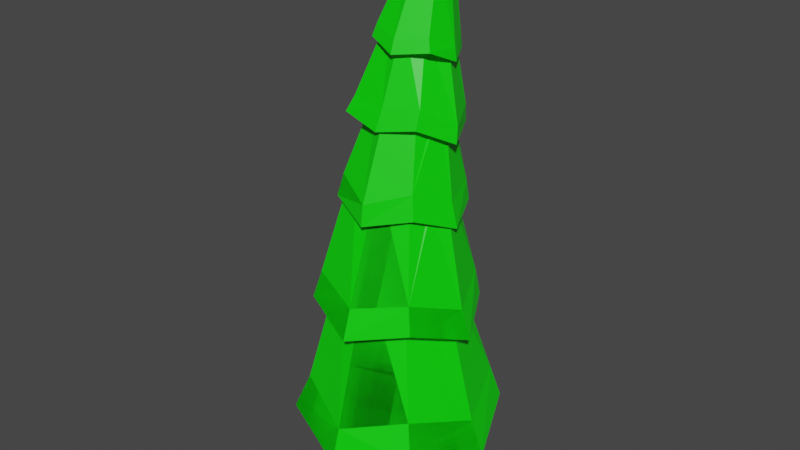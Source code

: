 # Source: Tree2.blend  (saved by Blender 2.80.75; exported with 4.5.12 LTS)
import bpy
from mathutils import Matrix  # noqa: F401  (used for matrix-valued properties, if any)

bpy.ops.wm.read_factory_settings(use_empty=True)
scene = bpy.context.scene
scene.name = 'Scene'

# ---- collections
col_collection = bpy.data.collections.new('Collection'); scene.collection.children.link(col_collection)
col_collection_2 = bpy.data.collections.new('Collection 2'); scene.collection.children.link(col_collection_2)

# ---- materials (node trees are filled in below, after node groups)
mat_branchmat = bpy.data.materials.new('BranchMAT')
mat_branchmat.use_transparent_shadow = False
mat_leavemat = bpy.data.materials.new('LeaveMAT')
mat_leavemat.use_transparent_shadow = False

# ---- material node trees
mat_branchmat.use_nodes = True; mat_branchmat.node_tree.nodes.clear()
_N = mat_branchmat.node_tree.nodes; _L = mat_branchmat.node_tree.links
n0 = _N.new('ShaderNodeOutputMaterial'); n0.name = 'Material Output'; n0.location = (300, 300)
n1 = _N.new('ShaderNodeBsdfPrincipled'); n1.name = 'Principled BSDF'; n1.location = (10, 300)
n1.distribution = 'GGX'
n1.subsurface_method = 'BURLEY'
n1.inputs[0].default_value = (0.8, 0.06451, 0.0, 1.0)
n1.inputs[3].default_value = 1.45
n1.inputs[27].default_value = (0.0, 0.0, 0.0, 1.0)
n1.inputs[28].default_value = 1.0
_L.new(n1.outputs[0], n0.inputs[0])
n0.is_active_output = True
mat_leavemat.use_nodes = True; mat_leavemat.node_tree.nodes.clear()
_N = mat_leavemat.node_tree.nodes; _L = mat_leavemat.node_tree.links
n0 = _N.new('ShaderNodeOutputMaterial'); n0.name = 'Material Output'; n0.location = (300, 300)
n1 = _N.new('ShaderNodeBsdfPrincipled'); n1.name = 'Principled BSDF'; n1.location = (10, 300)
n1.distribution = 'GGX'
n1.subsurface_method = 'BURLEY'
n1.inputs[0].default_value = (0.001255, 0.8, 0.0, 1.0)
n1.inputs[2].default_value = 0.4583
n1.inputs[3].default_value = 1.45
n1.inputs[27].default_value = (0.0, 0.0, 0.0, 1.0)
n1.inputs[28].default_value = 1.0
_L.new(n1.outputs[0], n0.inputs[0])
n0.is_active_output = True

# ---- world
world_world = bpy.data.worlds.new('World'); scene.world = world_world
world_world.use_nodes = True; world_world.node_tree.nodes.clear()
_N = world_world.node_tree.nodes; _L = world_world.node_tree.links
n0 = _N.new('ShaderNodeOutputWorld'); n0.name = 'World Output'; n0.location = (300, 300)
n1 = _N.new('ShaderNodeBackground'); n1.name = 'Background'; n1.location = (10, 300)
n1.inputs[0].default_value = (0.05088, 0.05088, 0.05088, 1.0)
_L.new(n1.outputs[0], n0.inputs[0])
n0.is_active_output = True
world_world.color = (0.05088, 0.05088, 0.05088)
world_world.use_sun_shadow = False
world_world.sun_shadow_jitter_overblur = 0.0

# ---- meshes
me_cylinder_003 = bpy.data.meshes.new('Cylinder.003')
me_cylinder_003.from_pydata([(0.01152, 0.3076, -0.8306), (0.3242, 0.1936, 0.5118), (0.008777, -0.3396, 0.1825), (-0.2771, 0.2025, -0.08253), (0.2925, 0.2048, -0.9117), (-0.00318, 0.3277, 0.9195), (0.3417, 0.1975, 0.9614), (0.317, -0.1972, -0.9256), (-0.02098, -0.347, -0.9425), (0.2712, -0.1629, 0.9069), (0.002102, -0.316, 0.9115), (-0.2714, -0.1639, -0.9145), (-0.3268, -0.1861, 0.9378), (-0.2999, 0.1709, -0.92), (-0.2722, 0.1808, 0.9091), (-0.002663, 0.3657, -0.4103), (0.294, 0.1639, -0.2923), (0.3111, -0.1922, 0.2471), (0.334, -0.188, -0.5022), (0.001333, -0.3647, -0.6478), (-0.3135, -0.1795, 0.1433), (-0.2898, 0.1643, -0.4557), (-0.06333, 0.3374, 0.363), (-0.3199, 0.09175, 0.1906), (-0.2988, -0.1685, -0.448), (-0.2663, -0.1712, 0.6362), (0.143, -0.2496, -0.6306), (-0.0222, -0.3561, -0.01947), (0.3225, 0.1746, -0.5251), (0.3144, 0.1742, 0.2151), (0.003709, 0.3, -0.1183), (0.1435, 0.2125, 0.7243), (0.0, 0.9961, 0.2128), (-0.7287, 0.7287, 0.3849), (-1.014, -4.371e-08, 0.1961), (-0.7023, -0.7023, 0.4112), (8.742e-08, -1.009, 0.2008), (0.6912, -0.6912, 0.4222), (0.9947, 1.192e-08, 0.2141), (0.7193, 0.7193, 0.3943), (4.145e-09, 0.541, 1.906), (-0.3595, 0.3595, 1.947), (-0.5336, -2.188e-08, 1.896), (-0.3898, -0.3898, 2.039), (5.082e-08, -0.5316, 1.893), (0.3711, -0.3711, 1.982), (0.5516, 7.823e-09, 1.922), (0.3593, 0.3593, 1.946), (0.0007868, 1.17, -0.2035), (-0.8339, 0.8342, 0.02585), (-1.184, -0.0005021, -0.2083), (-0.8227, -0.824, 0.02804), (0.0007869, -1.12, -0.1861), (0.8176, -0.8174, 0.02932), (1.147, -0.0005021, -0.1952), (0.8042, 0.8029, 0.03194), (-0.01478, 0.757, 1.548), (-0.5699, 0.5509, 1.694), (-0.8188, -0.02191, 1.547), (-0.572, -0.5916, 1.729), (0.01194, -0.8038, 1.594), (0.5802, -0.56, 1.725), (0.822, 0.005171, 1.518), (0.5629, 0.5817, 1.666), (0.008032, 0.4815, 2.872), (-0.2868, 0.3557, 2.958), (-0.4217, 0.053, 2.92), (-0.3098, -0.2702, 3.097), (0.02233, -0.3528, 2.898), (0.3229, -0.2323, 2.989), (0.4878, 0.07064, 2.957), (0.3095, 0.366, 2.951), (-0.01186, 0.8521, 1.19), (-0.6277, 0.6111, 1.377), (-0.9238, -0.02488, 1.223), (-0.636, -0.663, 1.435), (0.01871, -0.918, 1.261), (0.6461, -0.6187, 1.421), (0.9318, 0.006097, 1.197), (0.6035, 0.6184, 1.364), (-0.01243, 0.6846, 2.565), (-0.4673, 0.4991, 2.716), (-0.6419, 0.01819, 2.643), (-0.4067, -0.3938, 2.832), (0.03341, -0.6055, 2.692), (0.4444, -0.3425, 2.827), (0.6212, 0.06345, 2.646), (0.4532, 0.5213, 2.7), (0.02548, 0.4969, 3.687), (-0.2149, 0.3921, 3.768), (-0.3259, 0.1395, 3.753), (-0.1841, -0.08593, 3.769), (0.05102, -0.2083, 3.773), (0.2887, -0.07779, 3.789), (0.4161, 0.1656, 3.751), (0.2727, 0.4035, 3.744), (-0.01491, 0.7735, 2.309), (-0.5286, 0.5618, 2.488), (-0.6775, 0.02134, 2.416), (-0.4538, -0.4421, 2.594), (0.0358, -0.6402, 2.465), (0.493, -0.3865, 2.569), (0.6886, 0.06647, 2.382), (0.4735, 0.5464, 2.474), (0.001094, 0.6573, 3.399), (-0.352, 0.4835, 3.565), (-0.4569, 0.1032, 3.551), (-0.3393, -0.2758, 3.651), (0.05834, -0.3371, 3.616), (0.4116, -0.1969, 3.65), (0.6078, 0.1421, 3.422), (0.4045, 0.5405, 3.504), (0.04792, 0.5138, 4.314), (-0.1426, 0.4469, 4.402), (-0.2394, 0.2445, 4.42), (-0.131, 0.05058, 4.497), (0.08029, -0.03879, 4.446), (0.2523, 0.08457, 4.39), (0.3493, 0.2691, 4.369), (0.2592, 0.4774, 4.407), (-0.02211, 0.6396, 3.221), (-0.4132, 0.4773, 3.372), (-0.5358, 0.05542, 3.335), (-0.3956, -0.3511, 3.491), (0.03634, -0.4144, 3.4), (0.4144, -0.2613, 3.458), (0.6245, 0.1075, 3.26), (0.4133, 0.5365, 3.329), (0.02585, 0.6318, 4.125), (-0.2575, 0.5125, 4.243), (-0.3481, 0.2016, 4.239), (-0.2187, -0.07369, 4.355), (0.08675, -0.1916, 4.281), (0.3906, -0.04563, 4.312), (0.4721, 0.2509, 4.179), (0.3217, 0.5379, 4.224), (0.07216, 0.6137, 4.88), (-0.06813, 0.5008, 4.881), (-0.1377, 0.3518, 4.913), (-0.05822, 0.207, 4.986), (0.1076, 0.1329, 4.969), (0.2781, 0.2235, 5.004), (0.3073, 0.3775, 4.876), (0.2362, 0.5371, 4.894), (0.02723, 0.6422, 3.977), (-0.267, 0.5164, 4.104), (-0.404, 0.1859, 4.08), (-0.2476, -0.1168, 4.226), (0.09274, -0.2464, 4.142), (0.4333, -0.08515, 4.185), (0.4976, 0.244, 4.034), (0.3355, 0.5415, 4.073), (0.02081, 0.522, 5.261), (0.08303, 0.572, 5.26), (-0.01003, 0.4559, 5.275), (0.02521, 0.3916, 5.307), (0.09875, 0.3588, 5.3), (0.1744, 0.399, 5.315), (0.1873, 0.4673, 5.259), (0.1558, 0.538, 5.266)], [], [(5, 6, 31), (9, 10, 2), (10, 25, 2), (10, 12, 25), (25, 12, 14), (4, 13, 0), (8, 4, 7), (21, 3, 15), (22, 30, 3), (14, 22, 23), (11, 24, 13), (24, 20, 21), (27, 24, 19), (18, 26, 7), (26, 27, 19), (17, 27, 18), (17, 2, 27), (9, 2, 17), (28, 18, 4), (16, 17, 18), (0, 15, 28), (30, 29, 16), (22, 1, 30), (30, 1, 29), (31, 6, 1), (1, 6, 9), (5, 14, 6), (10, 14, 12), (10, 9, 14), (9, 6, 14), (22, 14, 5), (23, 20, 25, 14), (21, 0, 13), (21, 15, 0), (15, 3, 30), (23, 22, 3), (4, 8, 11, 13), (13, 24, 21), (20, 23, 3), (20, 3, 21), (9, 17, 29, 1), (8, 19, 11), (19, 24, 11), (27, 20, 24), (27, 2, 20), (2, 25, 20), (7, 26, 8), (8, 26, 19), (18, 27, 26), (4, 18, 7), (28, 16, 18), (16, 29, 17), (16, 28, 15, 30), (0, 28, 4), (22, 5, 31), (22, 31, 1), (39, 47, 46, 38), (37, 45, 44, 36), (35, 43, 42, 34), (33, 41, 40, 32), (32, 40, 47, 39), (38, 46, 45, 37), (36, 44, 43, 35), (34, 42, 41, 33), (35, 34, 50, 51), (36, 35, 51, 52), (37, 36, 52, 53), (38, 37, 53, 54), (39, 38, 54, 55), (32, 39, 55, 48), (33, 32, 48, 49), (34, 33, 49, 50), (33, 32, 39, 38, 37, 36, 35, 34), (63, 71, 70, 62), (61, 69, 68, 60), (59, 67, 66, 58), (57, 65, 64, 56), (56, 64, 71, 63), (62, 70, 69, 61), (60, 68, 67, 59), (58, 66, 65, 57), (59, 58, 74, 75), (60, 59, 75, 76), (61, 60, 76, 77), (62, 61, 77, 78), (63, 62, 78, 79), (56, 63, 79, 72), (57, 56, 72, 73), (58, 57, 73, 74), (57, 56, 63, 62, 61, 60, 59, 58), (87, 95, 94, 86), (85, 93, 92, 84), (83, 91, 90, 82), (81, 89, 88, 80), (80, 88, 95, 87), (86, 94, 93, 85), (84, 92, 91, 83), (82, 90, 89, 81), (83, 82, 98, 99), (84, 83, 99, 100), (85, 84, 100, 101), (86, 85, 101, 102), (87, 86, 102, 103), (80, 87, 103, 96), (81, 80, 96, 97), (82, 81, 97, 98), (81, 80, 87, 86, 85, 84, 83, 82), (111, 119, 118, 110), (109, 117, 116, 108), (107, 115, 114, 106), (105, 113, 112, 104), (104, 112, 119, 111), (110, 118, 117, 109), (108, 116, 115, 107), (106, 114, 113, 105), (107, 106, 122, 123), (108, 107, 123, 124), (109, 108, 124, 125), (110, 109, 125, 126), (111, 110, 126, 127), (104, 111, 127, 120), (105, 104, 120, 121), (106, 105, 121, 122), (105, 104, 111, 110, 109, 108, 107, 106), (135, 143, 142, 134), (133, 141, 140, 132), (131, 139, 138, 130), (129, 137, 136, 128), (128, 136, 143, 135), (134, 142, 141, 133), (132, 140, 139, 131), (130, 138, 137, 129), (131, 130, 146, 147), (132, 131, 147, 148), (133, 132, 148, 149), (134, 133, 149, 150), (135, 134, 150, 151), (128, 135, 151, 144), (129, 128, 144, 145), (130, 129, 145, 146), (129, 128, 135, 134, 133, 132, 131, 130), (142, 143, 159, 158), (154, 155, 156, 157, 158, 159, 153, 152), (140, 141, 157, 156), (138, 139, 155, 154), (136, 137, 152, 153), (143, 136, 153, 159), (141, 142, 158, 157), (139, 140, 156, 155), (137, 138, 154, 152)])
me_cylinder_003.polygons.foreach_set('material_index', [0, 0, 0, 0, 0, 0, 0, 0, 0, 0, 0, 0, 0, 0, 0, 0, 0, 0, 0, 0, 0, 0, 0, 0, 0, 0, 0, 0, 0, 0, 0, 0, 0, 0, 0, 0, 0, 0, 0, 0, 0, 0, 0, 0, 0, 0, 0, 0, 0, 0, 0, 0, 0, 0, 0, 0, 1, 1, 1, 1, 1, 1, 1, 1, 1, 1, 1, 1, 1, 1, 1, 1, 1, 1, 1, 1, 1, 1, 1, 1, 1, 1, 1, 1, 1, 1, 1, 1, 1, 1, 1, 1, 1, 1, 1, 1, 1, 1, 1, 1, 1, 1, 1, 1, 1, 1, 1, 1, 1, 1, 1, 1, 1, 1, 1, 1, 1, 1, 1, 1, 1, 1, 1, 1, 1, 1, 1, 1, 1, 1, 1, 1, 1, 1, 1, 1, 1, 1, 1, 1, 1, 1, 1, 1, 1, 1, 1, 1, 1, 1])
_uv = me_cylinder_003.uv_layers.new(name='UVMap')
_uv.uv.foreach_set('vector', [0.9918, 0.9978, 0.8321, 1.0, 0.9167, 0.9431, 0.6683, 0.9927, 0.5004, 1.0, 0.5019, 0.8031, 0.5004, 1.0, 0.3397, 0.9187, 0.5019, 0.8031, 0.5004, 1.0, 0.3309, 0.9983, 0.3397, 0.9187, 0.3397, 0.9187, 0.3309, 0.9983, 0.1574, 0.9986, 0.957, 0.3695, 0.5479, 0.3709, 0.75, 0.49, 0.7424, 0.0129, 0.957, 0.3695, 0.9578, 0.13, 0.1712, 0.638, 0.1271, 0.7407, 0.0003806, 0.6488, 0.03027, 0.8458, -8.941e-08, 0.7221, 0.1271, 0.7407, 0.1574, 0.9986, 0.03027, 0.8458, 0.2106, 0.804, 0.3329, 0.5064, 0.3314, 0.6307, 0.164, 0.5021, 0.3314, 0.6307, 0.3361, 0.7913, 0.1712, 0.638, 0.4995, 0.7401, 0.3314, 0.6307, 0.4917, 0.5706, 0.6687, 0.6168, 0.5833, 0.5815, 0.6667, 0.5072, 0.5833, 0.5815, 0.4995, 0.7401, 0.4917, 0.5706, 0.6667, 0.816, 0.4995, 0.7401, 0.6687, 0.6168, 0.6667, 0.816, 0.5019, 0.8031, 0.4995, 0.7401, 0.6683, 0.9927, 0.5019, 0.8031, 0.6667, 0.816, 0.8312, 0.5963, 0.6687, 0.6168, 0.8335, 0.5033, 0.8262, 0.6712, 0.6667, 0.816, 0.6687, 0.6168, 1.0, 0.5317, 0.9942, 0.6471, 0.8312, 0.5963, 0.9898, 0.7221, 0.7936, 0.7961, 0.8262, 0.6712, 0.999, 0.8504, 0.8336, 0.8906, 0.9898, 0.7221, 0.9898, 0.7221, 0.8336, 0.8906, 0.7936, 0.7961, 0.9167, 0.9431, 0.8321, 1.0, 0.8336, 0.8906, 0.8336, 0.8906, 0.8321, 1.0, 0.6683, 0.9927, 0.2607, 0.4838, 0.05382, 0.3766, 0.4578, 0.3682, 0.2505, 0.009701, 0.05382, 0.3766, 0.04215, 0.1336, 0.2505, 0.009701, 0.4572, 0.1296, 0.05382, 0.3766, 0.4572, 0.1296, 0.4578, 0.3682, 0.05382, 0.3766, 0.03027, 0.8458, 0.1574, 0.9986, -8.941e-08, 0.9978, 0.2106, 0.804, 0.3361, 0.7913, 0.3397, 0.9187, 0.1574, 0.9986, 0.1712, 0.638, 0.0001833, 0.5317, 0.164, 0.5021, 0.1712, 0.638, 0.0003806, 0.6488, 0.0001833, 0.5317, 0.0003806, 0.6488, 0.1271, 0.7407, -8.941e-08, 0.7221, 0.2106, 0.804, 0.03027, 0.8458, 0.1271, 0.7407, 0.957, 0.3695, 0.7424, 0.0129, 0.5422, 0.13, 0.5479, 0.3709, 0.164, 0.5021, 0.3314, 0.6307, 0.1712, 0.638, 0.3361, 0.7913, 0.2106, 0.804, 0.1271, 0.7407, 0.3361, 0.7913, 0.1271, 0.7407, 0.1712, 0.638, 0.6683, 0.9927, 0.6667, 0.816, 0.7936, 0.7961, 0.8336, 0.8906, 0.4939, 0.5, 0.4917, 0.5706, 0.3329, 0.5064, 0.4917, 0.5706, 0.3314, 0.6307, 0.3329, 0.5064, 0.4995, 0.7401, 0.3361, 0.7913, 0.3314, 0.6307, 0.4995, 0.7401, 0.5019, 0.8031, 0.3361, 0.7913, 0.5019, 0.8031, 0.3397, 0.9187, 0.3361, 0.7913, 0.6667, 0.5072, 0.5833, 0.5815, 0.4939, 0.5, 0.4939, 0.5, 0.5833, 0.5815, 0.4917, 0.5706, 0.6687, 0.6168, 0.4995, 0.7401, 0.5833, 0.5815, 0.8335, 0.5033, 0.6687, 0.6168, 0.6667, 0.5072, 0.8312, 0.5963, 0.8262, 0.6712, 0.6687, 0.6168, 0.8262, 0.6712, 0.7936, 0.7961, 0.6667, 0.816, 0.8262, 0.6712, 0.8312, 0.5963, 0.9942, 0.6471, 0.9898, 0.7221, 1.0, 0.5317, 0.8312, 0.5963, 0.8335, 0.5033, 0.999, 0.8504, 0.9918, 0.9978, 0.9167, 0.9431, 0.999, 0.8504, 0.9167, 0.9431, 0.8336, 0.8906, 0.0, 0.0, 0.0, 0.0, 0.0, 0.0, 0.0, 0.0, 0.0, 0.0, 0.0, 0.0, 0.0, 0.0, 0.0, 0.0, 0.0, 0.0, 0.0, 0.0, 0.0, 0.0, 0.0, 0.0, 0.0, 0.0, 0.0, 0.0, 0.0, 0.0, 0.0, 0.0, 0.0, 0.0, 0.0, 0.0, 0.0, 0.0, 0.0, 0.0, 0.0, 0.0, 0.0, 0.0, 0.0, 0.0, 0.0, 0.0, 0.0, 0.0, 0.0, 0.0, 0.0, 0.0, 0.0, 0.0, 0.0, 0.0, 0.0, 0.0, 0.0, 0.0, 0.0, 0.0, 0.0, 0.0, 0.0, 0.0, 0.0, 0.0, 0.0, 0.0, 0.0, 0.0, 0.0, 0.0, 0.0, 0.0, 0.0, 0.0, 0.0, 0.0, 0.0, 0.0, 0.0, 0.0, 0.0, 0.0, 0.0, 0.0, 0.0, 0.0, 0.0, 0.0, 0.0, 0.0, 0.0, 0.0, 0.0, 0.0, 0.0, 0.0, 0.0, 0.0, 0.0, 0.0, 0.0, 0.0, 0.0, 0.0, 0.0, 0.0, 0.0, 0.0, 0.0, 0.0, 0.0, 0.0, 0.0, 0.0, 0.0, 0.0, 0.0, 0.0, 0.0, 0.0, 0.0, 0.0, 0.0, 0.0, 0.0, 0.0, 0.0, 0.0, 0.0, 0.0, 0.0, 0.0, 0.0, 0.0, 0.0, 0.0, 0.0, 0.0, 0.0, 0.0, 0.0, 0.0, 0.0, 0.0, 0.0, 0.0, 0.0, 0.0, 0.0, 0.0, 0.0, 0.0, 0.0, 0.0, 0.0, 0.0, 0.0, 0.0, 0.0, 0.0, 0.0, 0.0, 0.0, 0.0, 0.0, 0.0, 0.0, 0.0, 0.0, 0.0, 0.0, 0.0, 0.0, 0.0, 0.0, 0.0, 0.0, 0.0, 0.0, 0.0, 0.0, 0.0, 0.0, 0.0, 0.0, 0.0, 0.0, 0.0, 0.0, 0.0, 0.0, 0.0, 0.0, 0.0, 0.0, 0.0, 0.0, 0.0, 0.0, 0.0, 0.0, 0.0, 0.0, 0.0, 0.0, 0.0, 0.0, 0.0, 0.0, 0.0, 0.0, 0.0, 0.0, 0.0, 0.0, 0.0, 0.0, 0.0, 0.0, 0.0, 0.0, 0.0, 0.0, 0.0, 0.0, 0.0, 0.0, 0.0, 0.0, 0.0, 0.0, 0.0, 0.0, 0.0, 0.0, 0.0, 0.0, 0.0, 0.0, 0.0, 0.0, 0.0, 0.0, 0.0, 0.0, 0.0, 0.0, 0.0, 0.0, 0.0, 0.0, 0.0, 0.0, 0.0, 0.0, 0.0, 0.0, 0.0, 0.0, 0.0, 0.0, 0.0, 0.0, 0.0, 0.0, 0.0, 0.0, 0.0, 0.0, 0.0, 0.0, 0.0, 0.0, 0.0, 0.0, 0.0, 0.0, 0.0, 0.0, 0.0, 0.0, 0.0, 0.0, 0.0, 0.0, 0.0, 0.0, 0.0, 0.0, 0.0, 0.0, 0.0, 0.0, 0.0, 0.0, 0.0, 0.0, 0.0, 0.0, 0.0, 0.0, 0.0, 0.0, 0.0, 0.0, 0.0, 0.0, 0.0, 0.0, 0.0, 0.0, 0.0, 0.0, 0.0, 0.0, 0.0, 0.0, 0.0, 0.0, 0.0, 0.0, 0.0, 0.0, 0.0, 0.0, 0.0, 0.0, 0.0, 0.0, 0.0, 0.0, 0.0, 0.0, 0.0, 0.0, 0.0, 0.0, 0.0, 0.0, 0.0, 0.0, 0.0, 0.0, 0.0, 0.0, 0.0, 0.0, 0.0, 0.0, 0.0, 0.0, 0.0, 0.0, 0.0, 0.0, 0.0, 0.0, 0.0, 0.0, 0.0, 0.0, 0.0, 0.0, 0.0, 0.0, 0.0, 0.0, 0.0, 0.0, 0.0, 0.0, 0.0, 0.0, 0.0, 0.0, 0.0, 0.0, 0.0, 0.0, 0.0, 0.0, 0.0, 0.0, 0.0, 0.0, 0.0, 0.0, 0.0, 0.0, 0.0, 0.0, 0.0, 0.0, 0.0, 0.0, 0.0, 0.0, 0.0, 0.0, 0.0, 0.0, 0.0, 0.0, 0.0, 0.0, 0.0, 0.0, 0.0, 0.0, 0.0, 0.0, 0.0, 0.0, 0.0, 0.0, 0.0, 0.0, 0.0, 0.0, 0.0, 0.0, 0.0, 0.0, 0.0, 0.0, 0.0, 0.0, 0.0, 0.0, 0.0, 0.0, 0.0, 0.0, 0.0, 0.0, 0.0, 0.0, 0.0, 0.0, 0.0, 0.0, 0.0, 0.0, 0.0, 0.0, 0.0, 0.0, 0.0, 0.0, 0.0, 0.0, 0.0, 0.0, 0.0, 0.0, 0.0, 0.0, 0.0, 0.0, 0.0, 0.0, 0.0, 0.0, 0.0, 0.0, 0.0, 0.0, 0.0, 0.0, 0.0, 0.0, 0.0, 0.0, 0.0, 0.0, 0.0, 0.0, 0.0, 0.0, 0.0, 0.0, 0.0, 0.0, 0.0, 0.0, 0.0, 0.0, 0.0, 0.0, 0.0, 0.0, 0.0, 0.0, 0.0, 0.0, 0.0, 0.0, 0.0, 0.0, 0.0, 0.0, 0.0, 0.0, 0.0, 0.0, 0.0, 0.0, 0.0, 0.0, 0.0, 0.0, 0.0, 0.0, 0.0, 0.0, 0.0, 0.0, 0.0, 0.0, 0.0, 0.0, 0.0, 0.0, 0.0, 0.0, 0.0, 0.0, 0.0, 0.0, 0.0, 0.0, 0.0, 0.0, 0.0, 0.0, 0.0, 0.0, 0.0, 0.0, 0.0, 0.0, 0.0, 0.0, 0.0, 0.0, 0.0, 0.0, 0.0, 0.0, 0.0, 0.0, 0.0, 0.0, 0.0, 0.0, 0.0, 0.0, 0.0, 0.0, 0.0, 0.0, 0.0, 0.0, 0.0, 0.0, 0.0, 0.0, 0.0, 0.0, 0.0, 0.0, 0.0, 0.0, 0.0, 0.0, 0.0, 0.0, 0.0, 0.0, 0.0, 0.0, 0.0, 0.0, 0.0, 0.0, 0.0, 0.0, 0.0, 0.0, 0.0, 0.0, 0.0, 0.0, 0.0, 0.0, 0.0, 0.0, 0.0, 0.0, 0.0, 0.0, 0.0, 0.0, 0.0, 0.0, 0.0, 0.0, 0.0, 0.0, 0.0, 0.0, 0.0, 0.0, 0.0, 0.0, 0.0, 0.0, 0.0, 0.0, 0.0, 0.0, 0.0, 0.0, 0.0, 0.0, 0.0, 0.0, 0.0, 0.0, 0.0, 0.0, 0.0, 0.0, 0.0, 0.0, 0.0, 0.0, 0.0, 0.0, 0.0, 0.0, 0.0, 0.0, 0.0, 0.0, 0.0, 0.0, 0.0, 0.0, 0.0, 0.0, 0.0, 0.0, 0.0, 0.0, 0.0, 0.0, 0.0, 0.0, 0.0, 0.0, 0.0, 0.0, 0.0, 0.0, 0.0, 0.0, 0.0, 0.0, 0.0, 0.0, 0.0, 0.0, 0.0, 0.0, 0.0, 0.0, 0.0, 0.0, 0.0, 0.0, 0.0, 0.0, 0.0, 0.0, 0.0, 0.0, 0.0, 0.0, 0.0, 0.0, 0.0, 0.0, 0.0, 0.0, 0.0, 0.0, 0.0, 0.0, 0.0, 0.0, 0.0, 0.0, 0.0, 0.0, 0.0, 0.0, 0.0, 0.0, 0.0, 0.0, 0.0, 0.0, 0.0, 0.0, 0.0, 0.0, 0.0, 0.0, 0.0, 0.0, 0.0, 0.0, 0.0, 0.0, 0.0, 0.0, 0.0, 0.0, 0.0, 0.0, 0.0, 0.0, 0.0, 0.0, 0.0, 0.0, 0.0, 0.0, 0.0, 0.0, 0.0, 0.0, 0.0, 0.0, 0.0, 0.0, 0.0, 0.0, 0.0, 0.0, 0.0, 0.0, 0.0, 0.0, 0.0, 0.0, 0.0, 0.0, 0.0, 0.0, 0.0, 0.0, 0.0, 0.0, 0.0, 0.0, 0.0, 0.0, 0.0, 0.0, 0.0, 0.0, 0.0, 0.0, 0.0, 0.0, 0.0, 0.0, 0.0, 0.0, 0.0, 0.0, 0.0, 0.0, 0.0, 0.0, 0.0, 0.0, 0.0, 0.0, 0.0, 0.0, 0.0])
me_cylinder_003.materials.append(mat_branchmat)
me_cylinder_003.materials.append(mat_leavemat)
me_cylinder_003.use_remesh_preserve_volume = False
me_cylinder_003.use_remesh_preserve_attributes = False
me_cylinder_003.use_mirror_vertex_groups = False
me_cylinder_003.update()
me_cylinder_006 = bpy.data.meshes.new('Cylinder.006')
me_cylinder_006.from_pydata([(0.3351, 0.193, 0.951), (0.3791, -0.02224, -0.9193), (-0.1196, -0.3029, 0.8773), (-0.2604, 0.2407, -0.8203), (-0.1258, -0.3388, -0.9391), (-0.1085, 0.3158, 0.8521), (0.0, 0.9961, 0.2128), (-0.7287, 0.7287, 0.3849), (-1.014, -4.371e-08, 0.1961), (-0.7023, -0.7023, 0.4112), (8.742e-08, -1.009, 0.2008), (0.6912, -0.6912, 0.4222), (0.9947, 1.192e-08, 0.2141), (0.7193, 0.7193, 0.3943), (0.02189, 0.5536, 1.909), (-0.5502, 0.001912, 1.901), (-0.3898, -0.3898, 2.039), (5.082e-08, -0.5316, 1.893), (0.4951, -0.0007008, 1.923), (0.0007868, 1.17, -0.2035), (-0.8339, 0.8342, 0.02585), (-1.184, -0.0005021, -0.2083), (-0.8227, -0.824, 0.02804), (0.0007869, -1.12, -0.1861), (0.8176, -0.8174, 0.02932), (1.147, -0.0005021, -0.1952), (0.8042, 0.8029, 0.03194), (-0.01478, 0.757, 1.548), (-0.5699, 0.5509, 1.694), (-0.8188, -0.02191, 1.547), (-0.572, -0.5916, 1.729), (0.01194, -0.8038, 1.594), (0.5802, -0.56, 1.725), (0.822, 0.005171, 1.518), (0.5629, 0.5817, 1.666), (0.008032, 0.4815, 2.872), (-0.1604, 0.08137, 2.885), (0.02233, -0.3528, 2.898), (0.4523, 0.08384, 2.954), (-0.01186, 0.8521, 1.19), (-0.6277, 0.6111, 1.377), (-0.9238, -0.02488, 1.223), (-0.636, -0.663, 1.435), (0.01871, -0.918, 1.261), (0.6461, -0.6187, 1.421), (0.9318, 0.006097, 1.197), (0.6035, 0.6184, 1.364), (-0.01243, 0.6846, 2.565), (-0.4673, 0.4991, 2.716), (-0.6419, 0.01819, 2.643), (-0.4067, -0.3938, 2.832), (0.03341, -0.6055, 2.692), (0.4444, -0.3425, 2.827), (0.6212, 0.06345, 2.646), (0.4532, 0.5213, 2.7), (0.02667, 0.4548, 3.695), (-0.06645, 0.001015, 3.705), (0.408, 0.1754, 3.752), (-0.01491, 0.7735, 2.309), (-0.6352, 0.06806, 2.416), (-0.4538, -0.4421, 2.594), (0.08247, -0.3349, 2.469), (0.5203, 0.0947, 2.371), (0.001094, 0.6573, 3.399), (-0.352, 0.4835, 3.565), (-0.4569, 0.1032, 3.551), (-0.3393, -0.2758, 3.651), (0.05834, -0.3371, 3.616), (0.4116, -0.1969, 3.65), (0.6078, 0.1421, 3.422), (0.4045, 0.5405, 3.504), (0.04792, 0.5138, 4.314), (-0.1638, 0.2583, 4.409), (0.1813, 0.1711, 4.343), (-0.06015, 0.4897, 3.261), (-0.5451, 0.04237, 3.343), (0.03634, -0.4144, 3.4), (0.2862, 0.04912, 3.309), (0.4133, 0.5365, 3.329), (0.02585, 0.6318, 4.125), (-0.2575, 0.5125, 4.243), (-0.3481, 0.2016, 4.239), (-0.2187, -0.07369, 4.355), (0.08675, -0.1916, 4.281), (0.3906, -0.04563, 4.312), (0.4721, 0.2509, 4.179), (0.3217, 0.5379, 4.224), (0.1077, 0.4701, 5.361), (0.0274, 0.5059, 3.998), (-0.2462, 0.1722, 4.076), (0.1218, -0.1016, 4.115), (0.3173, 0.256, 4.033)], [], [(4, 2, 3), (3, 5, 1), (5, 0, 1), (2, 0, 5), (3, 2, 5), (1, 4, 3), (1, 0, 2), (1, 2, 4), (14, 13, 6), (18, 11, 12), (15, 7, 8), (34, 38, 33), (30, 36, 29), (38, 32, 33), (36, 28, 29), (54, 57, 53), (52, 56, 51), (50, 56, 49), (48, 55, 47), (56, 50, 51), (61, 52, 51), (62, 54, 53), (49, 48, 59), (50, 49, 48, 47, 54, 53, 52, 51), (70, 73, 69), (68, 73, 67), (66, 72, 65), (73, 68, 69), (72, 64, 65), (75, 66, 65), (69, 77, 68), (74, 64, 63), (86, 87, 85), (84, 87, 83), (82, 87, 81), (80, 87, 79), (87, 86, 79), (87, 84, 85), (87, 82, 83), (87, 80, 81), (89, 82, 81), (90, 84, 83), (91, 86, 85), (88, 80, 79), (17, 10, 11, 18), (15, 8, 9, 16), (14, 6, 7, 15), (9, 10, 17, 16), (8, 21, 22, 9), (22, 23, 10, 9), (10, 23, 24, 11), (24, 25, 12, 11), (12, 25, 26, 13), (26, 19, 6, 13), (6, 19, 20, 7), (20, 21, 8, 7), (37, 31, 32, 38), (12, 11, 10, 9, 8, 7, 6, 13), (35, 27, 28, 36), (34, 27, 35, 38), (30, 31, 37, 36), (29, 41, 42, 30), (42, 43, 31, 30), (31, 43, 44, 32), (44, 45, 33, 32), (33, 45, 46, 34), (46, 39, 27, 34), (27, 39, 40, 28), (40, 41, 29, 28), (33, 32, 31, 30, 29, 28, 27, 34), (54, 47, 55, 57), (52, 53, 57, 56), (48, 49, 56, 55), (49, 59, 60, 50), (60, 61, 51, 50), (61, 52, 53, 62), (62, 58, 47, 54), (47, 58, 59, 48), (71, 63, 64, 72), (70, 63, 71, 73), (66, 67, 73, 72), (66, 75, 76, 67), (67, 76, 77, 68), (69, 77, 78, 70), (18, 12, 13, 14), (78, 74, 63, 70), (74, 75, 65, 64), (89, 90, 83, 82), (67, 66, 65, 64, 63, 70, 69, 68), (90, 91, 85, 84), (91, 88, 79, 86), (88, 89, 81, 80), (79, 86, 85, 84, 83, 82, 81, 80)])
me_cylinder_006.polygons.foreach_set('material_index', [0, 0, 0, 0, 0, 0, 0, 0, 1, 1, 1, 1, 1, 1, 1, 1, 1, 1, 1, 1, 1, 1, 1, 1, 1, 1, 1, 1, 1, 1, 1, 1, 1, 1, 1, 1, 1, 1, 1, 1, 1, 1, 1, 1, 1, 1, 1, 1, 1, 1, 1, 1, 1, 1, 1, 1, 1, 1, 1, 1, 1, 1, 1, 1, 1, 1, 1, 1, 1, 1, 1, 1, 1, 1, 1, 1, 1, 1, 1, 1, 1, 1, 1, 1, 1, 1, 1, 1, 1, 1, 1, 1, 1])
_uv = me_cylinder_006.uv_layers.new(name='UVMap')
_uv.uv.foreach_set('vector', [0.448, 0.5028, 0.4405, 0.9872, 0.1041, 0.5312, 1.0, 0.5317, 0.9824, 0.9774, 0.741, 0.5096, 0.9824, 0.9774, 0.8321, 0.9974, 0.741, 0.5096, 0.1761, 0.08269, 0.4578, 0.3682, 0.1615, 0.4324, 0.1041, 0.5312, 0.4405, 0.9872, 0.07211, 0.9847, 0.9575, 0.2368, 0.6845, 0.04679, 0.6268, 0.4174, 0.741, 0.5096, 0.8321, 0.9974, 0.4405, 0.9872, 0.741, 0.5096, 0.4405, 0.9872, 0.448, 0.5028, 0.0, 0.0, 0.0, 0.0, 0.0, 0.0, 0.0, 0.0, 0.0, 0.0, 0.0, 0.0, 0.0, 0.0, 0.0, 0.0, 0.0, 0.0, 0.0, 0.0, 0.0, 0.0, 0.0, 0.0, 0.0, 0.0, 0.0, 0.0, 0.0, 0.0, 0.0, 0.0, 0.0, 0.0, 0.0, 0.0, 0.0, 0.0, 0.0, 0.0, 0.0, 0.0, 0.0, 0.0, 0.0, 0.0, 0.0, 0.0, 0.0, 0.0, 0.0, 0.0, 0.0, 0.0, 0.0, 0.0, 0.0, 0.0, 0.0, 0.0, 0.0, 0.0, 0.0, 0.0, 0.0, 0.0, 0.0, 0.0, 0.0, 0.0, 0.0, 0.0, 0.0, 0.0, 0.0, 0.0, 0.0, 0.0, 0.0, 0.0, 0.0, 0.0, 0.0, 0.0, 0.0, 0.0, 0.0, 0.0, 0.0, 0.0, 0.0, 0.0, 0.0, 0.0, 0.0, 0.0, 0.0, 0.0, 0.0, 0.0, 0.0, 0.0, 0.0, 0.0, 0.0, 0.0, 0.0, 0.0, 0.0, 0.0, 0.0, 0.0, 0.0, 0.0, 0.0, 0.0, 0.0, 0.0, 0.0, 0.0, 0.0, 0.0, 0.0, 0.0, 0.0, 0.0, 0.0, 0.0, 0.0, 0.0, 0.0, 0.0, 0.0, 0.0, 0.0, 0.0, 0.0, 0.0, 0.0, 0.0, 0.0, 0.0, 0.0, 0.0, 0.0, 0.0, 0.0, 0.0, 0.0, 0.0, 0.0, 0.0, 0.0, 0.0, 0.0, 0.0, 0.0, 0.0, 0.0, 0.0, 0.0, 0.0, 0.0, 0.0, 0.0, 0.0, 0.0, 0.0, 0.0, 0.0, 0.0, 0.0, 0.0, 0.0, 0.0, 0.0, 0.0, 0.0, 0.0, 0.0, 0.0, 0.0, 0.0, 0.0, 0.0, 0.0, 0.0, 0.0, 0.0, 0.0, 0.0, 0.0, 0.0, 0.0, 0.0, 0.0, 0.0, 0.0, 0.0, 0.0, 0.0, 0.0, 0.0, 0.0, 0.0, 0.0, 0.0, 0.0, 0.0, 0.0, 0.0, 0.0, 0.0, 0.0, 0.0, 0.0, 0.0, 0.0, 0.0, 0.0, 0.0, 0.0, 0.0, 0.0, 0.0, 0.0, 0.0, 0.0, 0.0, 0.0, 0.0, 0.0, 0.0, 0.0, 0.0, 0.0, 0.0, 0.0, 0.0, 0.0, 0.0, 0.0, 0.0, 0.0, 0.0, 0.0, 0.0, 0.0, 0.0, 0.0, 0.0, 0.0, 0.0, 0.0, 0.0, 0.0, 0.0, 0.0, 0.0, 0.0, 0.0, 0.0, 0.0, 0.0, 0.0, 0.0, 0.0, 0.0, 0.0, 0.0, 0.0, 0.0, 0.0, 0.0, 0.0, 0.0, 0.0, 0.0, 0.0, 0.0, 0.0, 0.0, 0.0, 0.0, 0.0, 0.0, 0.0, 0.0, 0.0, 0.0, 0.0, 0.0, 0.0, 0.0, 0.0, 0.0, 0.0, 0.0, 0.0, 0.0, 0.0, 0.0, 0.0, 0.0, 0.0, 0.0, 0.0, 0.0, 0.0, 0.0, 0.0, 0.0, 0.0, 0.0, 0.0, 0.0, 0.0, 0.0, 0.0, 0.0, 0.0, 0.0, 0.0, 0.0, 0.0, 0.0, 0.0, 0.0, 0.0, 0.0, 0.0, 0.0, 0.0, 0.0, 0.0, 0.0, 0.0, 0.0, 0.0, 0.0, 0.0, 0.0, 0.0, 0.0, 0.0, 0.0, 0.0, 0.0, 0.0, 0.0, 0.0, 0.0, 0.0, 0.0, 0.0, 0.0, 0.0, 0.0, 0.0, 0.0, 0.0, 0.0, 0.0, 0.0, 0.0, 0.0, 0.0, 0.0, 0.0, 0.0, 0.0, 0.0, 0.0, 0.0, 0.0, 0.0, 0.0, 0.0, 0.0, 0.0, 0.0, 0.0, 0.0, 0.0, 0.0, 0.0, 0.0, 0.0, 0.0, 0.0, 0.0, 0.0, 0.0, 0.0, 0.0, 0.0, 0.0, 0.0, 0.0, 0.0, 0.0, 0.0, 0.0, 0.0, 0.0, 0.0, 0.0, 0.0, 0.0, 0.0, 0.0, 0.0, 0.0, 0.0, 0.0, 0.0, 0.0, 0.0, 0.0, 0.0, 0.0, 0.0, 0.0, 0.0, 0.0, 0.0, 0.0, 0.0, 0.0, 0.0, 0.0, 0.0, 0.0, 0.0, 0.0, 0.0, 0.0, 0.0, 0.0, 0.0, 0.0, 0.0, 0.0, 0.0, 0.0, 0.0, 0.0, 0.0, 0.0, 0.0, 0.0, 0.0, 0.0, 0.0, 0.0, 0.0, 0.0, 0.0, 0.0, 0.0, 0.0, 0.0, 0.0, 0.0, 0.0, 0.0, 0.0, 0.0, 0.0, 0.0, 0.0, 0.0, 0.0, 0.0, 0.0, 0.0, 0.0, 0.0, 0.0, 0.0, 0.0, 0.0, 0.0, 0.0, 0.0, 0.0, 0.0, 0.0, 0.0, 0.0, 0.0, 0.0, 0.0, 0.0, 0.0, 0.0, 0.0, 0.0, 0.0, 0.0, 0.0, 0.0, 0.0, 0.0, 0.0, 0.0, 0.0, 0.0, 0.0, 0.0, 0.0, 0.0, 0.0, 0.0, 0.0, 0.0, 0.0, 0.0, 0.0, 0.0, 0.0, 0.0, 0.0, 0.0, 0.0, 0.0, 0.0, 0.0, 0.0, 0.0, 0.0, 0.0, 0.0, 0.0, 0.0, 0.0, 0.0, 0.0, 0.0, 0.0, 0.0, 0.0, 0.0, 0.0, 0.0, 0.0, 0.0, 0.0, 0.0, 0.0, 0.0, 0.0, 0.0, 0.0, 0.0, 0.0, 0.0, 0.0, 0.0, 0.0, 0.0, 0.0, 0.0, 0.0, 0.0, 0.0, 0.0, 0.0, 0.0, 0.0, 0.0, 0.0, 0.0, 0.0, 0.0, 0.0, 0.0, 0.0, 0.0, 0.0, 0.0, 0.0, 0.0, 0.0, 0.0, 0.0, 0.0, 0.0, 0.0, 0.0, 0.0, 0.0, 0.0, 0.0, 0.0, 0.0, 0.0, 0.0, 0.0, 0.0, 0.0, 0.0, 0.0, 0.0, 0.0, 0.0, 0.0, 0.0, 0.0, 0.0, 0.0, 0.0, 0.0, 0.0, 0.0, 0.0, 0.0, 0.0, 0.0, 0.0, 0.0, 0.0, 0.0, 0.0, 0.0, 0.0, 0.0, 0.0, 0.0, 0.0, 0.0, 0.0, 0.0, 0.0, 0.0, 0.0, 0.0, 0.0, 0.0, 0.0, 0.0, 0.0, 0.0, 0.0, 0.0, 0.0, 0.0, 0.0, 0.0, 0.0])
me_cylinder_006.materials.append(mat_branchmat)
me_cylinder_006.materials.append(mat_leavemat)
me_cylinder_006.use_remesh_preserve_volume = False
me_cylinder_006.use_remesh_preserve_attributes = False
me_cylinder_006.use_mirror_vertex_groups = False
me_cylinder_006.update()

# ---- objects
ob_tree2_lod0 = bpy.data.objects.new('Tree2_LOD0', me_cylinder_003)
ob_tree2_lod1 = bpy.data.objects.new('Tree2_LOD1', me_cylinder_006)

# ---- transforms, parenting, visibility, modifiers, constraints
ob_tree2_lod0.location = (0.0, 0.0, 0.0)
ob_tree2_lod0.lineart.crease_threshold = 0.0
ob_tree2_lod1.location = (0.0, 0.0, 0.0)
ob_tree2_lod1.lineart.crease_threshold = 0.0

# ---- collection membership
col_collection.objects.link(ob_tree2_lod0)
col_collection_2.objects.link(ob_tree2_lod1)

# ---- scene / render settings (as saved in the file)
scene.frame_start = 1; scene.frame_end = 250; scene.frame_set(1)
scene.render.engine = 'BLENDER_EEVEE_NEXT'
scene.cycles.use_denoising = False
scene.cycles.samples = 128
scene.cycles.sampling_pattern = 'TABULATED_SOBOL'
scene.cycles.use_adaptive_sampling = False
scene.cycles.use_light_tree = False
scene.view_settings.view_transform = 'Filmic'
bpy.context.view_layer.update()

# ---- added for rendering (the .blend has no active camera and no usable light): camera, sun
cam_auto = bpy.data.cameras.new('AutoCamera')
cam_auto.lens = 50.0
cam_auto.sensor_width = 36.0
cam_auto.clip_end = 1000.0
ob_auto_camera = bpy.data.objects.new('AutoCamera', cam_auto)
scene.collection.objects.link(ob_auto_camera)
ob_auto_camera.location = (6.55012, -7.85734, 7.46404)
ob_auto_camera.rotation_euler = (1.09748, -7.21219e-08, 0.694738)
scene.camera = ob_auto_camera
light_auto_sun = bpy.data.lights.new('AutoSun', 'SUN')
light_auto_sun.energy = 3.0
light_auto_sun.angle = 0.0523599
ob_auto_sun = bpy.data.objects.new('AutoSun', light_auto_sun)
scene.collection.objects.link(ob_auto_sun)
ob_auto_sun.rotation_euler = (0.872665, 0.174533, 0.523599)
bpy.context.view_layer.update()
